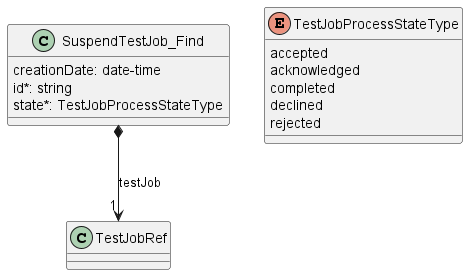

The diagram above was rendered by PlantUML. Its source (embedded in the PNG):
@startuml useCase17Model

class SuspendTestJob_Find {

    creationDate: date-time
    id*: string
    state*: TestJobProcessStateType
}

SuspendTestJob_Find *-->"1" TestJobRef : testJob

enum TestJobProcessStateType {

    accepted
    acknowledged
    completed
    declined
    rejected
}

@enduml